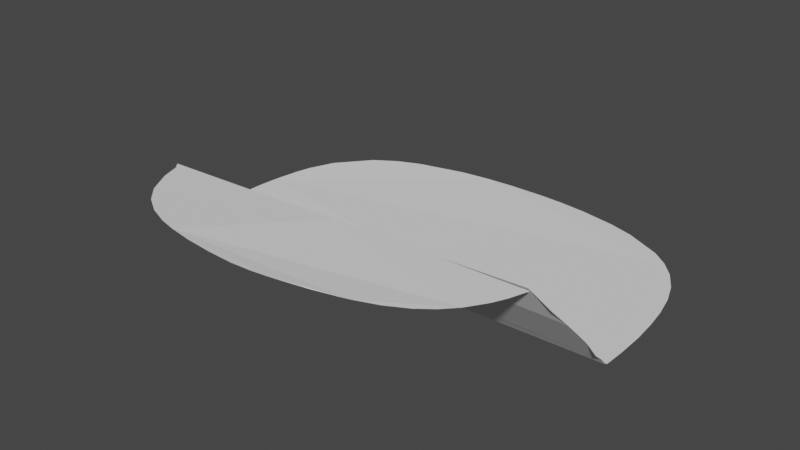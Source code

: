 # Source: face-only.blend  (saved by Blender 2.80.75; exported with 4.5.12 LTS)
import bpy
from mathutils import Matrix  # noqa: F401  (used for matrix-valued properties, if any)

bpy.ops.wm.read_factory_settings(use_empty=True)
scene = bpy.context.scene
scene.name = 'Scene'

# ---- collections
col_collection = bpy.data.collections.new('Collection'); scene.collection.children.link(col_collection)

# ---- world
world_world = bpy.data.worlds.new('World'); scene.world = world_world
world_world.use_nodes = True; world_world.node_tree.nodes.clear()
_N = world_world.node_tree.nodes; _L = world_world.node_tree.links
n0 = _N.new('ShaderNodeOutputWorld'); n0.name = 'World Output'; n0.location = (300, 300)
n1 = _N.new('ShaderNodeBackground'); n1.name = 'Background'; n1.location = (10, 300)
n1.inputs[0].default_value = (0.05088, 0.05088, 0.05088, 1.0)
_L.new(n1.outputs[0], n0.inputs[0])
n0.is_active_output = True
world_world.color = (0.05088, 0.05088, 0.05088)
world_world.use_sun_shadow = False
world_world.sun_shadow_jitter_overblur = 0.0

# ---- meshes
me_face_faces = bpy.data.meshes.new('Face Faces')
me_face_faces.from_pydata([(66.21, -10.36, -8.023), (66.12, -2.4, -8.023), (65.53, 5.033, -8.023), (64.69, 11.16, -8.023), (63.14, 18.04, -8.023), (60.82, 24.27, -8.023), (57.45, 30.0, -8.023), (53.62, 34.38, -8.023), (48.92, 38.13, -8.023), (38.19, 43.37, -8.023), (31.08, 45.52, -8.023), (20.6, 47.52, -8.023), (12.16, 48.42, -8.023), (5.294, 48.78, -8.023), (-5.617, 48.78, -8.023), (-14.44, 48.27, -8.023), (-23.39, 47.16, -8.023), (-37.59, 43.68, -8.035), (-44.59, 40.88, -8.109), (-51.47, 36.81, -8.262), (-60.48, 27.55, -8.718), (-64.23, 20.62, -9.127), (-65.79, 16.4, -9.394), (-67.88, 8.695, -9.899), (-68.92, 3.225, -10.26), (-70.06, -7.157, -10.88), (-70.31, -15.97, -11.3), (66.0, -16.68, -8.023), (65.04, -20.5, -4.347), (65.67, -16.66, -8.336), (65.38, -18.42, -6.125), (62.94, -26.02, 3.373), (64.03, -23.45, 0.1584), (61.69, -28.34, 6.264), (59.36, -31.59, 10.33), (-70.61, -16.08, -11.44), (-62.04, -33.87, 10.72), (-66.4, -27.39, 2.15), (-70.48, -18.07, -9.084), (-70.08, -20.99, -5.625), (55.06, -34.86, 16.16), (-61.29, -33.87, 11.8), (-58.03, -41.02, 11.63), (-53.42, -48.43, 11.93), (-48.26, -53.5, 12.28), (-42.08, -57.47, 12.69), (-35.14, -60.47, 13.15), (-29.2, -62.3, 13.54), (-21.16, -64.16, 14.06), (-12.15, -65.68, 14.63), (-3.649, -66.58, 15.1), (2.629, -66.63, 15.39), (7.688, -66.28, 15.59), (13.35, -65.58, 15.75), (17.52, -64.88, 15.83), (25.55, -63.19, 15.89), (28.74, -62.3, 15.89), (35.24, -59.93, 15.89), (41.12, -56.78, 15.89), (45.26, -53.58, 15.89), (48.76, -49.84, 15.89), (52.16, -44.61, 15.89), (54.07, -40.53, 15.89), (55.81, -35.28, 15.89), (-60.54, -34.3, 11.52), (18.04, -64.58, 15.64), (-25.18, -63.23, 13.8), (-16.65, -64.92, 14.35), (-18.91, -64.54, 14.2), (-1.278, -35.13, 14.81)], [], [(0, 1, 2, 3, 4, 5, 6, 7, 8, 9, 10, 11, 12, 13, 14, 15, 16, 17, 18, 19, 20, 21, 22, 23, 24, 25, 26, 27), (38, 35, 29, 30, 28, 32, 31, 33, 34, 40, 41, 36, 37, 39), (42, 43, 44, 45, 46, 47, 66, 48, 68, 67, 49, 50, 51, 52, 53, 54, 65, 55, 56, 57, 58, 59, 60, 61, 62, 63, 69, 64)])
me_face_faces.use_remesh_preserve_volume = False
me_face_faces.use_remesh_preserve_attributes = False
me_face_faces.use_mirror_vertex_groups = False
me_face_faces.update()

# ---- objects
ob_base_face = bpy.data.objects.new('Base Face', me_face_faces)

# ---- transforms, parenting, visibility, modifiers, constraints
ob_base_face.location = (0.0, 0.0, 0.0)
ob_base_face.delta_scale = (0.01, 0.01, 0.01)
ob_base_face.lineart.crease_threshold = 0.0

# ---- collection membership
col_collection.objects.link(ob_base_face)

# ---- scene / render settings (as saved in the file)
scene.frame_start = 1; scene.frame_end = 250; scene.frame_set(1)
scene.render.engine = 'BLENDER_EEVEE_NEXT'
scene.cycles.use_denoising = False
scene.cycles.samples = 128
scene.cycles.sampling_pattern = 'TABULATED_SOBOL'
scene.cycles.use_adaptive_sampling = False
scene.cycles.use_light_tree = False
scene.view_settings.view_transform = 'Filmic'
bpy.context.view_layer.update()

# ---- added for rendering (the .blend has no active camera and no usable light): camera, sun
cam_auto = bpy.data.cameras.new('AutoCamera')
cam_auto.lens = 50.0
cam_auto.sensor_width = 36.0
cam_auto.clip_end = 1000.0
ob_auto_camera = bpy.data.objects.new('AutoCamera', cam_auto)
scene.collection.objects.link(ob_auto_camera)
ob_auto_camera.location = (1.65374, -2.10016, 1.36419)
ob_auto_camera.rotation_euler = (1.09748, -7.21219e-08, 0.694738)
scene.camera = ob_auto_camera
light_auto_sun = bpy.data.lights.new('AutoSun', 'SUN')
light_auto_sun.energy = 3.0
light_auto_sun.angle = 0.0523599
ob_auto_sun = bpy.data.objects.new('AutoSun', light_auto_sun)
scene.collection.objects.link(ob_auto_sun)
ob_auto_sun.rotation_euler = (0.872665, 0.174533, 0.523599)
bpy.context.view_layer.update()
